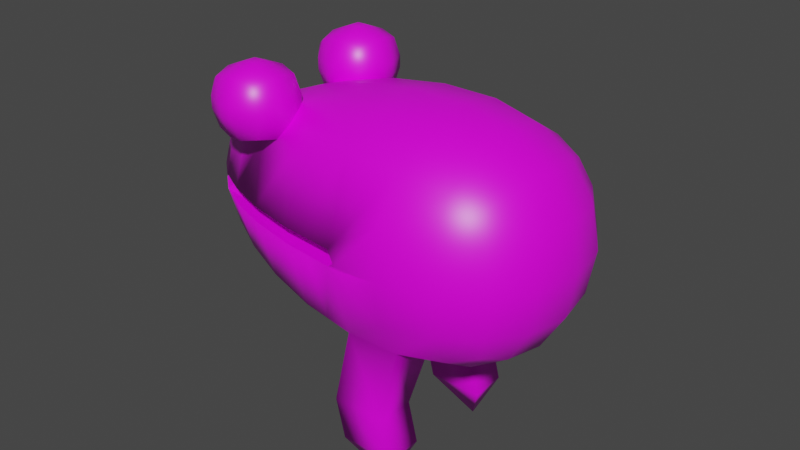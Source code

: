 # Source: burby.blend  (saved by Blender 3.2.14; exported with 4.5.12 LTS)
import bpy
from mathutils import Matrix  # noqa: F401  (used for matrix-valued properties, if any)

bpy.ops.wm.read_factory_settings(use_empty=True)
scene = bpy.context.scene
scene.name = 'Scene'

# ---- collections
col_collection = bpy.data.collections.new('Collection'); scene.collection.children.link(col_collection)

# ---- images (referenced by path relative to the original .blend; pixels are not part of the script)
import os
ASSET_DIR = os.environ.get("B2B_ASSET_DIR", "")  # directory of the original .blend (textures are referenced by path, not embedded)
HERE = os.path.dirname(os.path.abspath(__file__))  # packed textures are extracted next to this script under _unpacked/

def load_image(name, relpath, width, height, colorspace="sRGB"):
    """Load a texture the original file referenced (path relative to the .blend, or extracted next to this script)."""
    p = next((c for c in (os.path.join(HERE, relpath), os.path.join(ASSET_DIR, relpath)) if relpath and os.path.exists(c)), "")
    if p:
        img = bpy.data.images.load(p, check_existing=True)
        img.name = name
    else:  # same state as the original file: an image datablock whose file is absent (Cycles renders it pink)
        img = bpy.data.images.new(name, width, height)
        img.source = "FILE"
        img.filepath = "//" + (relpath or name)
    img.colorspace_settings.name = colorspace
    return img
img_burby_png = load_image('burby.png', 'burby.png', 1024, 1024, 'sRGB')

# ---- materials (node trees are filled in below, after node groups)
mat_material = bpy.data.materials.new('Material')
mat_material.alpha_threshold = 0.0
mat_material.use_transparent_shadow = False
mat_material.line_color = (0.0, 0.0, 0.0, 1.0)

# ---- material node trees
mat_material.use_nodes = True; mat_material.node_tree.nodes.clear()
_N = mat_material.node_tree.nodes; _L = mat_material.node_tree.links
n0 = _N.new('ShaderNodeOutputMaterial'); n0.name = 'Material Output'; n0.location = (300, 300)
n1 = _N.new('ShaderNodeBsdfPrincipled'); n1.name = 'Principled BSDF'; n1.location = (10, 300)
n1.distribution = 'GGX'
n1.subsurface_method = 'RANDOM_WALK_SKIN'
n1.inputs[2].default_value = 0.4
n1.inputs[3].default_value = 1.45
n1.inputs[27].default_value = (0.0, 0.0, 0.0, 1.0)
n1.inputs[28].default_value = 1.0
n2 = _N.new('ShaderNodeTexImage'); n2.name = 'Image Texture'; n2.location = (-280, 280)
n2.image = img_burby_png
_L.new(n1.outputs[0], n0.inputs[0])
_L.new(n2.outputs[0], n1.inputs[0])
n0.is_active_output = True

# ---- world
world_world = bpy.data.worlds.new('World'); scene.world = world_world
world_world.use_nodes = True; world_world.node_tree.nodes.clear()
_N = world_world.node_tree.nodes; _L = world_world.node_tree.links
n0 = _N.new('ShaderNodeOutputWorld'); n0.name = 'World Output'; n0.location = (300, 300)
n1 = _N.new('ShaderNodeBackground'); n1.name = 'Background'; n1.location = (10, 300)
n1.inputs[0].default_value = (0.05088, 0.05088, 0.05088, 1.0)
_L.new(n1.outputs[0], n0.inputs[0])
n0.is_active_output = True
world_world.color = (0.05088, 0.05088, 0.05088)
world_world.use_sun_shadow = False
world_world.sun_shadow_jitter_overblur = 0.0

# ---- meshes
me_cube = bpy.data.meshes.new('Cube')
me_cube.from_pydata([(1.5, 0.5, 0.5), (1.5, 0.5, -0.5), (-0.8688, 0.2761, 0.2761), (-0.8688, 0.2761, -0.2761), (0.1403, 0.592, -0.592), (0.1403, 0.592, 0.592), (-0.9111, 0.161, -0.3019), (-0.9323, 0.0, -0.3137), (-0.2259, 0.5239, -0.5239), (-0.5251, 0.4389, -0.4389), (-0.7443, 0.3487, -0.3487), (1.573, 0.5729, 0.2966), (1.61, 0.6096, 1.863e-09), (1.573, 0.5729, -0.2966), (-0.9111, 0.3019, 0.05601), (-0.9111, 0.3019, -0.05601), (1.573, 0.2966, 0.5729), (1.61, 0.0, 0.6096), (-0.9323, 0.0, 0.3137), (-0.9111, 0.161, 0.3019), (0.5513, 0.6316, 0.6316), (0.9543, 0.6288, 0.6288), (1.291, 0.5753, 0.5753), (1.61, 0.0, -0.6096), (1.573, 0.2966, -0.5729), (1.291, 0.5753, -0.5753), (0.9543, 0.6288, -0.6288), (0.5513, 0.6316, -0.6316), (-0.7443, 0.3487, 0.3487), (-0.5251, 0.4389, 0.4389), (-0.3126, 0.5048, 0.4491), (0.1403, 0.7586, 0.05774), (0.1403, 0.7586, -0.05774), (0.1403, 0.3238, -0.7586), (0.1403, 0.0, -0.8141), (0.1403, 0.3238, 0.7586), (0.1403, 0.0, 0.8141), (-0.2263, 0.2866, 0.6709), (-0.5282, 0.2407, 0.5595), (-0.756, 0.1939, 0.4352), (-0.2266, 0.0, 0.7198), (-0.5313, 0.0, 0.5989), (-0.7662, 0.0, 0.4617), (-1.032, 0.0, -0.05441), (-1.032, 0.0, 0.05441), (-1.001, 0.156, -0.05427), (-1.001, 0.156, 0.05427), (0.5519, 0.3454, -0.8093), (0.9597, 0.3438, -0.806), (1.311, 0.3175, -0.732), (0.5526, 0.0, -0.8686), (0.9651, 0.0, -0.8653), (1.329, 0.0, -0.785), (1.729, 0.3162, -0.3162), (1.782, 0.3331, -7.451e-09), (1.729, 0.3162, 0.3162), (1.782, 0.0, -0.3331), (1.84, 0.0, 0.0), (1.782, 0.0, 0.3331), (0.5519, 0.8093, -0.06038), (0.6594, 0.8686, 2.051e-09), (0.5519, 0.8093, 0.06038), (0.9597, 0.806, -0.3438), (0.9651, 0.8653, 0.0), (0.9597, 0.806, 0.3438), (1.311, 0.732, -0.3175), (1.329, 0.785, 1.49e-08), (1.311, 0.732, 0.3175), (-0.756, 0.4352, -0.05725), (-0.756, 0.4352, 0.05725), (-0.5282, 0.5595, -0.05763), (-0.5282, 0.5595, 0.05763), (-0.2263, 0.6709, -0.05677), (-0.2263, 0.6709, 0.05677), (-0.756, 0.1939, -0.4352), (-0.5282, 0.2407, -0.5595), (-0.2263, 0.2866, -0.6709), (-0.7662, 0.0, -0.4617), (-0.5313, 0.0, -0.5989), (-0.2266, 0.0, -0.7198), (1.311, 0.3175, 0.732), (0.9597, 0.3438, 0.806), (0.5519, 0.3454, 0.8093), (1.329, 0.0, 0.785), (0.9651, 0.0, 0.8653), (0.5526, 0.0, 0.8686), (-0.3786, 0.2274, 0.6775), (-0.6069, 0.3864, 0.6082), (-0.3786, 0.2943, 0.5161), (-0.5104, 0.3239, 0.5457), (-0.54, 0.2943, 0.6775), (-0.54, 0.4557, 0.5161), (-0.3786, 0.2274, 0.7661), (-0.3786, 0.4557, 0.9944), (-0.6069, 0.3864, 0.8354), (-0.3786, 0.2943, 0.9275), (-0.5104, 0.3239, 0.8979), (-0.54, 0.4557, 0.9275), (-0.54, 0.2943, 0.7661), (-0.6069, 0.6136, 0.6082), (-0.3786, 0.7726, 0.6775), (-0.54, 0.5443, 0.5161), (-0.5104, 0.6761, 0.5457), (-0.54, 0.7057, 0.6775), (-0.3786, 0.7057, 0.5161), (-0.3786, 0.5443, 0.9944), (-0.3786, 0.7726, 0.7661), (-0.6069, 0.6136, 0.8354), (-0.3786, 0.7057, 0.9275), (-0.5104, 0.6761, 0.8979), (-0.54, 0.7057, 0.7661), (-0.54, 0.5443, 0.9275), (-0.06164, 0.4557, 0.6775), (-0.2899, 0.2274, 0.6775), (-0.1285, 0.4557, 0.5161), (-0.1581, 0.3239, 0.5457), (-0.1285, 0.2943, 0.6775), (-0.2899, 0.2943, 0.5161), (-0.2899, 0.4557, 0.9944), (-0.2899, 0.2274, 0.7661), (-0.06164, 0.4557, 0.7661), (-0.2899, 0.2943, 0.9275), (-0.1581, 0.3239, 0.8979), (-0.1285, 0.2943, 0.7661), (-0.1285, 0.4557, 0.9275), (-0.2899, 0.7726, 0.6775), (-0.06164, 0.5443, 0.6775), (-0.2899, 0.7057, 0.5161), (-0.1581, 0.6761, 0.5457), (-0.1285, 0.7057, 0.6775), (-0.1285, 0.5443, 0.5161), (-0.2899, 0.5443, 0.9944), (-0.06164, 0.5443, 0.7661), (-0.2899, 0.7726, 0.7661), (-0.1285, 0.5443, 0.9275), (-0.1581, 0.6761, 0.8979), (-0.1285, 0.7057, 0.7661), (-0.2899, 0.7057, 0.9275), (-1.032, -0.001039, -0.05441), (0.5519, -0.00104, 0.06038), (-1.032, -0.00104, 0.05441), (0.7673, 0.4899, -1.8), (0.5519, -0.001039, -0.06038), (0.6594, -0.001039, -2.355e-09), (0.4179, 0.6308, -1.216), (0.4186, 0.3476, -1.217), (0.8209, 0.6293, -1.214), (0.8263, 0.3468, -1.215), (0.4911, 0.6304, -1.508), (0.8941, 0.6296, -1.507), (0.8995, 0.3484, -1.508), (0.4918, 0.3488, -1.508), (0.3458, 0.6118, -0.6118), (0.3464, 0.0, -0.8413), (0.3461, 0.3346, -0.7839), (0.3461, 0.7839, -0.05906), (0.3458, 0.6118, 0.6118), (0.3461, 0.7839, 0.05906), (0.3461, 0.3346, 0.7839), (0.3464, 0.0, 0.8413), (-0.6507, 0.2395, -0.09184), (-0.613, 0.3638, 0.09184), (-0.4887, 0.3262, -0.09184), (-0.5753, 0.4881, -0.09184), (1.5, -0.5, 0.5), (1.5, -0.5, -0.5), (-0.8688, -0.2761, 0.2761), (-0.8688, -0.2761, -0.2761), (0.1403, -0.592, -0.592), (0.1403, -0.592, 0.592), (-0.9111, -0.161, -0.3019), (-0.2259, -0.5239, -0.5239), (-0.5251, -0.4389, -0.4389), (-0.7443, -0.3487, -0.3487), (1.573, -0.5729, 0.2966), (1.61, -0.6096, 1.863e-09), (1.573, -0.5729, -0.2966), (-0.9111, -0.3019, 0.05601), (-0.9111, -0.3019, -0.05601), (1.573, -0.2966, 0.5729), (-0.9111, -0.161, 0.3019), (0.5513, -0.6316, 0.6316), (0.9543, -0.6288, 0.6288), (1.291, -0.5753, 0.5753), (1.573, -0.2966, -0.5729), (1.291, -0.5753, -0.5753), (0.9543, -0.6288, -0.6288), (0.5513, -0.6316, -0.6316), (-0.7443, -0.3487, 0.3487), (-0.5251, -0.4389, 0.4389), (-0.3126, -0.5048, 0.4491), (0.1403, -0.7586, 0.05774), (0.1403, -0.7586, -0.05774), (0.1403, -0.3238, -0.7586), (0.1403, -0.3238, 0.7586), (-0.2263, -0.2866, 0.6709), (-0.5282, -0.2407, 0.5595), (-0.756, -0.1939, 0.4352), (-1.001, -0.156, -0.05427), (-1.001, -0.156, 0.05427), (0.5519, -0.3454, -0.8093), (0.9597, -0.3438, -0.806), (1.311, -0.3175, -0.732), (1.729, -0.3162, -0.3162), (1.782, -0.3331, -7.451e-09), (1.729, -0.3162, 0.3162), (0.5519, -0.8093, -0.06038), (0.6594, -0.8686, 2.051e-09), (0.5519, -0.8093, 0.06038), (0.9597, -0.806, -0.3438), (0.9651, -0.8653, 0.0), (0.9597, -0.806, 0.3438), (1.311, -0.732, -0.3175), (1.329, -0.785, 1.49e-08), (1.311, -0.732, 0.3175), (-0.756, -0.4352, -0.05725), (-0.756, -0.4352, 0.05725), (-0.5282, -0.5595, -0.05763), (-0.5282, -0.5595, 0.05763), (-0.2263, -0.6709, -0.05677), (-0.2263, -0.6709, 0.05677), (-0.756, -0.1939, -0.4352), (-0.5282, -0.2407, -0.5595), (-0.2263, -0.2866, -0.6709), (1.311, -0.3175, 0.732), (0.9597, -0.3438, 0.806), (0.5519, -0.3454, 0.8093), (-0.3786, -0.2274, 0.6775), (-0.6069, -0.3864, 0.6082), (-0.3786, -0.2943, 0.5161), (-0.5104, -0.3239, 0.5457), (-0.54, -0.2943, 0.6775), (-0.54, -0.4557, 0.5161), (-0.3786, -0.2274, 0.7661), (-0.3786, -0.4557, 0.9944), (-0.6069, -0.3864, 0.8354), (-0.3786, -0.2943, 0.9275), (-0.5104, -0.3239, 0.8979), (-0.54, -0.4557, 0.9275), (-0.54, -0.2943, 0.7661), (-0.6069, -0.6136, 0.6082), (-0.3786, -0.7726, 0.6775), (-0.54, -0.5443, 0.5161), (-0.5104, -0.6761, 0.5457), (-0.54, -0.7057, 0.6775), (-0.3786, -0.7057, 0.5161), (-0.3786, -0.5443, 0.9944), (-0.3786, -0.7726, 0.7661), (-0.6069, -0.6136, 0.8354), (-0.3786, -0.7057, 0.9275), (-0.5104, -0.6761, 0.8979), (-0.54, -0.7057, 0.7661), (-0.54, -0.5443, 0.9275), (-0.06164, -0.4557, 0.6775), (-0.2899, -0.2274, 0.6775), (-0.1285, -0.4557, 0.5161), (-0.1581, -0.3239, 0.5457), (-0.1285, -0.2943, 0.6775), (-0.2899, -0.2943, 0.5161), (-0.2899, -0.4557, 0.9944), (-0.2899, -0.2274, 0.7661), (-0.06164, -0.4557, 0.7661), (-0.2899, -0.2943, 0.9275), (-0.1581, -0.3239, 0.8979), (-0.1285, -0.2943, 0.7661), (-0.1285, -0.4557, 0.9275), (-0.2899, -0.7726, 0.6775), (-0.06164, -0.5443, 0.6775), (-0.2899, -0.7057, 0.5161), (-0.1581, -0.6761, 0.5457), (-0.1285, -0.7057, 0.6775), (-0.1285, -0.5443, 0.5161), (-0.2899, -0.5443, 0.9944), (-0.06164, -0.5443, 0.7661), (-0.2899, -0.7726, 0.7661), (-0.1285, -0.5443, 0.9275), (-0.1581, -0.6761, 0.8979), (-0.1285, -0.7057, 0.7661), (-0.2899, -0.7057, 0.9275), (-1.032, 0.001039, -0.05441), (0.5519, 0.00104, 0.06038), (-1.032, 0.00104, 0.05441), (0.7673, -0.4899, -1.8), (0.5519, 0.001039, -0.06038), (0.6594, 0.001039, -2.355e-09), (0.4179, -0.6308, -1.216), (0.4186, -0.3476, -1.217), (0.8209, -0.6293, -1.214), (0.8263, -0.3468, -1.215), (0.4911, -0.6304, -1.508), (0.8941, -0.6296, -1.507), (0.8995, -0.3484, -1.508), (0.4918, -0.3488, -1.508), (0.3458, -0.6118, -0.6118), (0.3461, -0.3346, -0.7839), (0.3461, -0.7839, -0.05906), (0.3458, -0.6118, 0.6118), (0.3461, -0.7839, 0.05906), (0.3461, -0.3346, 0.7839), (-0.6507, -0.2395, -0.09184), (-0.613, -0.3638, 0.09184), (-0.4887, -0.3262, -0.09184), (-0.5753, -0.4881, -0.09184)], [], [(37, 38, 41, 40), (38, 39, 42, 41), (5, 30, 37, 35), (30, 29, 38, 37), (29, 28, 39, 38), (28, 2, 19, 39), (39, 19, 18, 42), (35, 37, 40, 36), (44, 18, 19, 46), (46, 19, 2, 14), (6, 45, 15, 3), (7, 43, 45, 6), (47, 48, 51, 50), (48, 49, 52, 51), (152, 27, 47, 154), (148, 149, 141), (26, 25, 49, 48), (25, 1, 24, 49), (49, 24, 23, 52), (151, 148, 141), (154, 47, 50, 153), (53, 54, 57, 56), (54, 55, 58, 57), (1, 13, 53, 24), (13, 12, 54, 53), (12, 11, 55, 54), (11, 0, 16, 55), (55, 16, 17, 58), (24, 53, 56, 23), (59, 60, 63, 62), (60, 61, 64, 63), (62, 63, 66, 65), (63, 64, 67, 66), (152, 155, 59, 27), (157, 156, 20, 61), (61, 20, 21, 64), (64, 21, 22, 67), (67, 22, 0, 11), (66, 67, 11, 12), (65, 66, 12, 13), (25, 65, 13, 1), (26, 62, 65, 25), (27, 59, 62, 26), (3, 15, 68, 10), (14, 2, 28, 69), (69, 28, 29, 71), (71, 29, 30, 73), (73, 30, 5, 31), (8, 72, 32, 4), (9, 70, 72, 8), (10, 68, 70, 9), (74, 75, 78, 77), (75, 76, 79, 78), (3, 10, 74, 6), (10, 9, 75, 74), (9, 8, 76, 75), (8, 4, 33, 76), (76, 33, 34, 79), (6, 74, 77, 7), (60, 143, 139, 61), (80, 81, 84, 83), (81, 82, 85, 84), (0, 22, 80, 16), (22, 21, 81, 80), (21, 20, 82, 81), (156, 5, 35, 158), (158, 35, 36, 159), (16, 80, 83, 17), (113, 119, 92, 86), (126, 132, 120, 112), (131, 105, 93, 118), (87, 94, 107, 99), (100, 106, 133, 125), (30, 88, 89, 91), (86, 90, 89, 88), (87, 91, 89, 90), (92, 95, 96, 98), (93, 97, 96, 95), (94, 98, 96, 97), (30, 101, 102, 104), (99, 103, 102, 101), (100, 104, 102, 103), (105, 108, 109, 111), (106, 110, 109, 108), (107, 111, 109, 110), (30, 114, 115, 117), (112, 116, 115, 114), (113, 117, 115, 116), (118, 121, 122, 124), (119, 123, 122, 121), (120, 124, 122, 123), (30, 127, 128, 130), (125, 129, 128, 127), (126, 130, 128, 129), (131, 134, 135, 137), (132, 136, 135, 134), (133, 137, 135, 136), (30, 91, 101), (101, 91, 87, 99), (86, 92, 98, 90), (90, 98, 94, 87), (93, 105, 111, 97), (97, 111, 107, 94), (106, 100, 103, 110), (110, 103, 99, 107), (30, 104, 127), (127, 104, 100, 125), (105, 131, 137, 108), (108, 137, 133, 106), (132, 126, 129, 136), (136, 129, 125, 133), (30, 130, 114), (114, 130, 126, 112), (131, 118, 124, 134), (134, 124, 120, 132), (119, 113, 116, 123), (123, 116, 112, 120), (30, 117, 88), (88, 117, 113, 86), (118, 93, 95, 121), (121, 95, 92, 119), (138, 142, 59, 155, 32, 72, 70, 68, 15, 45, 43), (142, 143, 60, 59), (139, 140, 44, 46, 14, 69, 71, 73, 31, 157, 61), (149, 150, 141), (150, 151, 141), (48, 47, 145, 147), (26, 48, 147, 146), (47, 27, 144, 145), (27, 26, 146, 144), (147, 145, 151, 150), (146, 147, 150, 149), (145, 144, 148, 151), (144, 146, 149, 148), (4, 32, 155, 152), (33, 154, 153, 34), (4, 152, 154, 33), (82, 158, 159, 85), (20, 156, 158, 82), (31, 5, 156, 157), (160, 161, 68), (68, 161, 163), (163, 161, 162), (162, 161, 160), (68, 163, 162, 160), (195, 40, 41, 196), (196, 41, 42, 197), (169, 194, 195, 190), (190, 195, 196, 189), (189, 196, 197, 188), (188, 197, 180, 166), (197, 42, 18, 180), (194, 36, 40, 195), (44, 199, 180, 18), (199, 177, 166, 180), (170, 167, 178, 198), (7, 170, 198, 43), (200, 50, 51, 201), (201, 51, 52, 202), (293, 294, 200, 187), (289, 282, 290), (186, 201, 202, 185), (185, 202, 184, 165), (202, 52, 23, 184), (292, 282, 289), (294, 153, 50, 200), (203, 56, 57, 204), (204, 57, 58, 205), (165, 184, 203, 176), (176, 203, 204, 175), (175, 204, 205, 174), (174, 205, 179, 164), (205, 58, 17, 179), (184, 23, 56, 203), (206, 209, 210, 207), (207, 210, 211, 208), (209, 212, 213, 210), (210, 213, 214, 211), (293, 187, 206, 295), (297, 208, 181, 296), (208, 211, 182, 181), (211, 214, 183, 182), (214, 174, 164, 183), (213, 175, 174, 214), (212, 176, 175, 213), (185, 165, 176, 212), (186, 185, 212, 209), (187, 186, 209, 206), (167, 173, 215, 178), (177, 216, 188, 166), (216, 218, 189, 188), (218, 220, 190, 189), (220, 191, 169, 190), (171, 168, 192, 219), (172, 171, 219, 217), (173, 172, 217, 215), (221, 77, 78, 222), (222, 78, 79, 223), (167, 170, 221, 173), (173, 221, 222, 172), (172, 222, 223, 171), (171, 223, 193, 168), (223, 79, 34, 193), (170, 7, 77, 221), (207, 208, 280, 284), (224, 83, 84, 225), (225, 84, 85, 226), (164, 179, 224, 183), (183, 224, 225, 182), (182, 225, 226, 181), (296, 298, 194, 169), (298, 159, 36, 194), (179, 17, 83, 224), (254, 227, 233, 260), (267, 253, 261, 273), (272, 259, 234, 246), (228, 240, 248, 235), (241, 266, 274, 247), (190, 232, 230, 229), (227, 229, 230, 231), (228, 231, 230, 232), (233, 239, 237, 236), (234, 236, 237, 238), (235, 238, 237, 239), (190, 245, 243, 242), (240, 242, 243, 244), (241, 244, 243, 245), (246, 252, 250, 249), (247, 249, 250, 251), (248, 251, 250, 252), (190, 258, 256, 255), (253, 255, 256, 257), (254, 257, 256, 258), (259, 265, 263, 262), (260, 262, 263, 264), (261, 264, 263, 265), (190, 271, 269, 268), (266, 268, 269, 270), (267, 270, 269, 271), (272, 278, 276, 275), (273, 275, 276, 277), (274, 277, 276, 278), (190, 242, 232), (242, 240, 228, 232), (227, 231, 239, 233), (231, 228, 235, 239), (234, 238, 252, 246), (238, 235, 248, 252), (247, 251, 244, 241), (251, 248, 240, 244), (190, 268, 245), (268, 266, 241, 245), (246, 249, 278, 272), (249, 247, 274, 278), (273, 277, 270, 267), (277, 274, 266, 270), (190, 255, 271), (255, 253, 267, 271), (272, 275, 265, 259), (275, 273, 261, 265), (260, 264, 257, 254), (264, 261, 253, 257), (190, 229, 258), (229, 227, 254, 258), (259, 262, 236, 234), (262, 260, 233, 236), (279, 43, 198, 178, 215, 217, 219, 192, 295, 206, 283), (283, 206, 207, 284), (280, 208, 297, 191, 220, 218, 216, 177, 199, 44, 281), (290, 282, 291), (291, 282, 292), (201, 288, 286, 200), (186, 287, 288, 201), (200, 286, 285, 187), (187, 285, 287, 186), (288, 291, 292, 286), (287, 290, 291, 288), (286, 292, 289, 285), (285, 289, 290, 287), (168, 293, 295, 192), (193, 34, 153, 294), (168, 193, 294, 293), (226, 85, 159, 298), (181, 226, 298, 296), (191, 297, 296, 169), (299, 215, 300), (215, 302, 300), (302, 301, 300), (301, 299, 300), (215, 299, 301, 302)])
me_cube.polygons.foreach_set('use_smooth', [1, 1, 1, 1, 1, 1, 1, 1, 1, 1, 1, 1, 1, 1, 1, 1, 1, 1, 1, 1, 1, 1, 1, 1, 1, 1, 1, 1, 1, 1, 1, 1, 1, 1, 1, 1, 1, 1, 1, 1, 1, 1, 1, 1, 1, 1, 1, 1, 1, 1, 1, 1, 1, 1, 1, 1, 1, 1, 1, 0, 1, 1, 1, 1, 1, 1, 1, 1, 1, 1, 1, 1, 1, 1, 1, 1, 1, 1, 1, 1, 1, 1, 1, 1, 1, 1, 1, 1, 1, 1, 1, 1, 1, 1, 1, 1, 1, 1, 1, 1, 1, 1, 1, 1, 1, 1, 1, 1, 1, 1, 1, 1, 1, 1, 1, 1, 1, 1, 1, 1, 1, 0, 0, 0, 1, 1, 1, 1, 1, 1, 1, 1, 1, 1, 1, 1, 1, 1, 1, 1, 0, 0, 0, 0, 0, 1, 1, 1, 1, 1, 1, 1, 1, 1, 1, 1, 1, 1, 1, 1, 1, 1, 1, 1, 1, 1, 1, 1, 1, 1, 1, 1, 1, 1, 1, 1, 1, 1, 1, 1, 1, 1, 1, 1, 1, 1, 1, 1, 1, 1, 1, 1, 1, 1, 1, 1, 1, 1, 1, 1, 1, 1, 1, 1, 0, 1, 1, 1, 1, 1, 1, 1, 1, 1, 1, 1, 1, 1, 1, 1, 1, 1, 1, 1, 1, 1, 1, 1, 1, 1, 1, 1, 1, 1, 1, 1, 1, 1, 1, 1, 1, 1, 1, 1, 1, 1, 1, 1, 1, 1, 1, 1, 1, 1, 1, 1, 1, 1, 1, 1, 1, 1, 1, 1, 1, 1, 0, 0, 0, 1, 1, 1, 1, 1, 1, 1, 1, 1, 1, 1, 1, 1, 1, 1, 1, 0, 0, 0, 0, 0])
_uv = me_cube.uv_layers.new(name='UVMap')
_uv.uv.foreach_set('vector', [0.8192, 0.6441, 0.8173, 0.6562, 0.808, 0.6561, 0.808, 0.6438, 0.8173, 0.6562, 0.8154, 0.6654, 0.8079, 0.6657, 0.808, 0.6561, 0.8312, 0.6303, 0.8277, 0.6483, 0.8192, 0.6441, 0.8207, 0.6296, 0.8277, 0.6483, 0.825, 0.6565, 0.8173, 0.6562, 0.8192, 0.6441, 0.825, 0.6565, 0.8215, 0.6653, 0.8154, 0.6654, 0.8173, 0.6562, 0.8215, 0.6653, 0.8186, 0.6704, 0.8141, 0.6719, 0.8154, 0.6654, 0.8154, 0.6654, 0.8141, 0.6719, 0.8078, 0.6726, 0.8079, 0.6657, 0.8207, 0.6296, 0.8192, 0.6441, 0.808, 0.6438, 0.8081, 0.6293, 0.9485, 0.4831, 0.9384, 0.4831, 0.9388, 0.4768, 0.9485, 0.477, 0.9485, 0.477, 0.9388, 0.4768, 0.9398, 0.4723, 0.9484, 0.4713, 0.9388, 0.5128, 0.9485, 0.5126, 0.9484, 0.5183, 0.9399, 0.5173, 0.9384, 0.5066, 0.9485, 0.5066, 0.9485, 0.5126, 0.9388, 0.5128, 0.1932, 0.3949, 0.1933, 0.4181, 0.1736, 0.4189, 0.1734, 0.3954, 0.1933, 0.4181, 0.1919, 0.4378, 0.1737, 0.4392, 0.1736, 0.4189, 0.7829, 0.6235, 0.7837, 0.6316, 0.7726, 0.6323, 0.7721, 0.6243, 0.8957, 0.3763, 0.8801, 0.3593, 0.8978, 0.3535, 0.2096, 0.4168, 0.2067, 0.4357, 0.1919, 0.4378, 0.1933, 0.4181, 0.2067, 0.4357, 0.2024, 0.4473, 0.1908, 0.4519, 0.1919, 0.4378, 0.335, 0.6997, 0.3201, 0.8409, 0.1809, 0.8413, 0.1864, 0.6883, 0.9623, 0.4419, 0.9477, 0.4351, 0.9623, 0.4228, 0.7721, 0.6243, 0.7726, 0.6323, 0.7591, 0.6327, 0.7591, 0.6246, 0.3181, 0.7004, 0.3181, 0.8333, 0.1782, 0.8299, 0.1856, 0.6902, 0.3181, 0.8333, 0.3117, 0.966, 0.1789, 0.9698, 0.1782, 0.8299, 0.4418, 0.4711, 0.4296, 0.4738, 0.4321, 0.4593, 0.4472, 0.46, 0.0476, 0.8414, 0.1762, 0.8411, 0.1765, 0.9801, 0.037, 0.9721, 0.1762, 0.8411, 0.3048, 0.8409, 0.316, 0.9715, 0.1765, 0.9801, 0.3958, 0.4698, 0.3849, 0.4643, 0.382, 0.4522, 0.3961, 0.455, 0.3351, 0.6905, 0.3202, 0.8291, 0.1808, 0.8287, 0.1871, 0.6781, 0.3201, 0.8409, 0.335, 0.9793, 0.1872, 0.9917, 0.1809, 0.8413, 0.07064, 0.9993, 0.03583, 0.953, 0.03976, 0.8235, 0.1845, 0.8269, 0.3148, 0.2314, 0.3167, 0.2384, 0.2889, 0.2323, 0.303, 0.2186, 0.1845, 0.8269, 0.03976, 0.8235, 0.04856, 0.6674, 0.1834, 0.6775, 0.303, 0.2186, 0.2889, 0.2323, 0.2767, 0.2166, 0.2892, 0.2034, 0.8814, 0.5146, 0.8652, 0.5289, 0.8597, 0.523, 0.8765, 0.5081, 0.8618, 0.5321, 0.8464, 0.5469, 0.8404, 0.5415, 0.8563, 0.5262, 0.336, 0.5832, 0.336, 0.8372, 0.1665, 0.8394, 0.1594, 0.6983, 0.1594, 0.6983, 0.1665, 0.8394, 0.0214, 0.8402, 0.0069, 0.7124, 0.2767, 0.2166, 0.2671, 0.2277, 0.2625, 0.2161, 0.268, 0.205, 0.1759, 0.6999, 0.316, 0.7077, 0.3048, 0.8409, 0.1762, 0.8411, 0.03581, 0.7083, 0.1759, 0.6999, 0.1762, 0.8411, 0.0476, 0.8414, 0.3156, 0.183, 0.3034, 0.1919, 0.293, 0.1819, 0.3046, 0.1772, 0.3237, 0.8269, 0.1845, 0.8269, 0.1834, 0.6775, 0.3119, 0.681, 0.3237, 0.9977, 0.07064, 0.9993, 0.1845, 0.8269, 0.3237, 0.8269, 0.9046, 0.5585, 0.8993, 0.5655, 0.8949, 0.5609, 0.9032, 0.553, 0.8961, 0.5685, 0.8888, 0.5731, 0.8832, 0.5714, 0.8917, 0.5639, 0.8917, 0.5639, 0.8832, 0.5714, 0.8747, 0.5674, 0.8854, 0.5573, 0.8854, 0.5573, 0.8747, 0.5674, 0.8687, 0.5615, 0.8772, 0.5485, 0.8772, 0.5485, 0.8687, 0.5615, 0.8525, 0.5522, 0.8673, 0.5379, 0.8941, 0.5333, 0.8804, 0.5455, 0.8706, 0.5349, 0.8863, 0.521, 0.8998, 0.5442, 0.8887, 0.5542, 0.8804, 0.5455, 0.8941, 0.5333, 0.9032, 0.553, 0.8949, 0.5609, 0.8887, 0.5542, 0.8998, 0.5442, 0.7663, 0.5803, 0.7682, 0.5896, 0.7588, 0.5897, 0.7587, 0.5801, 0.7682, 0.5896, 0.77, 0.6017, 0.7589, 0.6019, 0.7588, 0.5897, 0.7695, 0.5753, 0.7723, 0.5804, 0.7663, 0.5803, 0.765, 0.5738, 0.7723, 0.5804, 0.7759, 0.5892, 0.7682, 0.5896, 0.7663, 0.5803, 0.7759, 0.5892, 0.7793, 0.6011, 0.77, 0.6017, 0.7682, 0.5896, 0.7793, 0.6011, 0.782, 0.6155, 0.7716, 0.6162, 0.77, 0.6017, 0.77, 0.6017, 0.7716, 0.6162, 0.759, 0.6165, 0.7589, 0.6019, 0.765, 0.5738, 0.7663, 0.5803, 0.7587, 0.5801, 0.7587, 0.5731, 0.1687, 0.04421, 0.1571, 0.04421, 0.1571, 0.04271, 0.1679, 0.04271, 0.04908, 0.9891, 0.04393, 0.8538, 0.1752, 0.8556, 0.1702, 0.9956, 0.04393, 0.8538, 0.04333, 0.7004, 0.1752, 0.7004, 0.1752, 0.8556, 0.2749, 0.3146, 0.2791, 0.3262, 0.2644, 0.3241, 0.2633, 0.31, 0.0214, 0.8402, 0.1665, 0.8394, 0.1609, 0.9804, 0.008331, 0.9681, 0.1665, 0.8394, 0.336, 0.8372, 0.3356, 0.9819, 0.1609, 0.9804, 0.832, 0.6222, 0.8312, 0.6303, 0.8207, 0.6296, 0.8212, 0.6215, 0.8212, 0.6215, 0.8207, 0.6296, 0.8081, 0.6293, 0.8082, 0.6212, 0.3202, 0.8291, 0.3351, 0.9704, 0.1864, 0.9819, 0.1808, 0.8287, 0.8732, 0.1863, 0.8732, 0.1847, 0.8749, 0.1847, 0.8749, 0.1863, 0.8698, 0.1533, 0.8714, 0.1533, 0.8714, 0.1549, 0.8698, 0.1549, 0.8184, 0.2121, 0.8167, 0.2121, 0.8167, 0.2104, 0.8184, 0.2104, 0.9388, 0.07391, 0.9405, 0.07391, 0.9405, 0.07555, 0.9388, 0.07555, 0.8091, 0.212, 0.8091, 0.2104, 0.8107, 0.2104, 0.8107, 0.212, 0.7868, 0.2111, 0.7855, 0.2151, 0.783, 0.2145, 0.7825, 0.2121, 0.8749, 0.1863, 0.878, 0.1864, 0.8774, 0.1888, 0.875, 0.1894, 0.8488, 0.2019, 0.8458, 0.2019, 0.8464, 0.1995, 0.8488, 0.1989, 0.8749, 0.1847, 0.875, 0.1817, 0.8774, 0.1823, 0.878, 0.1847, 0.8167, 0.2104, 0.8136, 0.2104, 0.8141, 0.208, 0.8166, 0.2074, 0.8505, 0.2019, 0.8505, 0.1989, 0.8529, 0.1995, 0.8535, 0.2019, 0.7868, 0.2111, 0.7825, 0.2104, 0.783, 0.208, 0.7855, 0.2074, 0.8488, 0.2036, 0.8488, 0.2066, 0.8464, 0.206, 0.8458, 0.2036, 0.8091, 0.212, 0.809, 0.2151, 0.8065, 0.2145, 0.806, 0.2121, 0.8167, 0.2121, 0.8166, 0.2151, 0.8141, 0.2145, 0.8136, 0.2121, 0.8091, 0.2104, 0.806, 0.2104, 0.8065, 0.208, 0.809, 0.2074, 0.8505, 0.2036, 0.8535, 0.2036, 0.8529, 0.206, 0.8505, 0.2066, 0.7868, 0.2111, 0.7901, 0.2121, 0.7895, 0.2145, 0.7871, 0.2151, 0.8698, 0.1549, 0.8697, 0.1579, 0.8673, 0.1574, 0.8667, 0.1549, 0.8732, 0.1863, 0.8733, 0.1894, 0.8709, 0.1888, 0.8703, 0.1864, 0.8184, 0.2104, 0.8183, 0.2074, 0.8206, 0.208, 0.8212, 0.2104, 0.8732, 0.1847, 0.8703, 0.1847, 0.8709, 0.1823, 0.8733, 0.1817, 0.8714, 0.1549, 0.8744, 0.1549, 0.8738, 0.1574, 0.8714, 0.1579, 0.7868, 0.2111, 0.7871, 0.2074, 0.7895, 0.208, 0.7901, 0.2104, 0.8107, 0.212, 0.8136, 0.2121, 0.813, 0.2145, 0.8106, 0.2151, 0.8698, 0.1533, 0.8667, 0.1533, 0.8673, 0.1508, 0.8697, 0.1503, 0.8184, 0.2121, 0.8212, 0.2121, 0.8206, 0.2145, 0.8183, 0.2151, 0.8714, 0.1533, 0.8714, 0.1503, 0.8738, 0.1508, 0.8744, 0.1533, 0.8107, 0.2104, 0.8106, 0.2074, 0.813, 0.208, 0.8136, 0.2104, 0.7868, 0.2111, 0.7825, 0.2121, 0.7825, 0.2104, 0.8458, 0.2036, 0.8458, 0.2019, 0.8488, 0.2019, 0.8488, 0.2036, 0.8749, 0.1863, 0.8749, 0.1847, 0.878, 0.1847, 0.878, 0.1864, 0.8488, 0.1989, 0.8505, 0.1989, 0.8505, 0.2019, 0.8488, 0.2019, 0.8167, 0.2104, 0.8167, 0.2121, 0.8136, 0.2121, 0.8136, 0.2104, 0.8535, 0.2019, 0.8535, 0.2036, 0.8505, 0.2036, 0.8505, 0.2019, 0.8091, 0.2104, 0.8091, 0.212, 0.806, 0.2121, 0.806, 0.2104, 0.8505, 0.2066, 0.8488, 0.2066, 0.8488, 0.2036, 0.8505, 0.2036, 0.7868, 0.2111, 0.7855, 0.2074, 0.7871, 0.2074, 0.8106, 0.2151, 0.809, 0.2151, 0.8091, 0.212, 0.8107, 0.212, 0.8167, 0.2121, 0.8184, 0.2121, 0.8183, 0.2151, 0.8166, 0.2151, 0.809, 0.2074, 0.8106, 0.2074, 0.8107, 0.2104, 0.8091, 0.2104, 0.8714, 0.1533, 0.8698, 0.1533, 0.8697, 0.1503, 0.8714, 0.1503, 0.8136, 0.2104, 0.8136, 0.2121, 0.8107, 0.212, 0.8107, 0.2104, 0.7868, 0.2111, 0.7901, 0.2104, 0.7901, 0.2121, 0.8667, 0.1549, 0.8667, 0.1533, 0.8698, 0.1533, 0.8698, 0.1549, 0.8184, 0.2121, 0.8184, 0.2104, 0.8212, 0.2104, 0.8212, 0.2121, 0.8744, 0.1533, 0.8744, 0.1549, 0.8714, 0.1549, 0.8714, 0.1533, 0.8732, 0.1847, 0.8732, 0.1863, 0.8703, 0.1864, 0.8703, 0.1847, 0.8714, 0.1579, 0.8697, 0.1579, 0.8698, 0.1549, 0.8714, 0.1549, 0.7868, 0.2111, 0.7871, 0.2151, 0.7855, 0.2151, 0.875, 0.1894, 0.8733, 0.1894, 0.8732, 0.1863, 0.8749, 0.1863, 0.8184, 0.2104, 0.8167, 0.2104, 0.8166, 0.2074, 0.8183, 0.2074, 0.8733, 0.1817, 0.875, 0.1817, 0.8749, 0.1847, 0.8732, 0.1847, 0.2699, 0.08345, 0.2699, 0.09772, 0.2626, 0.09772, 0.2628, 0.09587, 0.263, 0.09402, 0.2638, 0.09071, 0.2648, 0.08799, 0.2659, 0.08594, 0.2671, 0.08454, 0.2685, 0.08373, 0.2699, 0.08345, 0.1455, 0.04272, 0.1455, 0.04422, 0.1339, 0.04422, 0.1347, 0.04272, 0.2778, 0.09772, 0.2778, 0.08345, 0.2778, 0.08345, 0.2792, 0.08373, 0.2805, 0.08454, 0.2817, 0.08594, 0.2828, 0.08799, 0.2838, 0.09071, 0.2846, 0.09401, 0.2849, 0.09587, 0.2851, 0.09772, 0.9581, 0.5206, 0.9419, 0.5206, 0.95, 0.5036, 0.8209, 0.618, 0.7977, 0.616, 0.8143, 0.6005, 0.8209, 0.6584, 0.7977, 0.6563, 0.7921, 0.6323, 0.8153, 0.6344, 0.9581, 0.571, 0.9417, 0.5609, 0.9418, 0.5372, 0.958, 0.5372, 0.9142, 0.4606, 0.9306, 0.4504, 0.9306, 0.4839, 0.9144, 0.484, 0.8565, 0.4078, 0.8407, 0.391, 0.8706, 0.3738, 0.8862, 0.3907, 0.8153, 0.6344, 0.7921, 0.6323, 0.7977, 0.616, 0.8209, 0.618, 0.958, 0.5372, 0.9418, 0.5372, 0.9419, 0.5206, 0.9581, 0.5206, 0.9144, 0.484, 0.9306, 0.4839, 0.9306, 0.5007, 0.9144, 0.5007, 0.8862, 0.3907, 0.8706, 0.3738, 0.8801, 0.3593, 0.8957, 0.3763, 0.8863, 0.521, 0.8706, 0.5349, 0.8652, 0.5289, 0.8814, 0.5146, 0.7716, 0.6162, 0.7721, 0.6243, 0.7591, 0.6246, 0.759, 0.6165, 0.782, 0.6155, 0.7829, 0.6235, 0.7721, 0.6243, 0.7716, 0.6162, 0.8217, 0.6135, 0.8212, 0.6215, 0.8082, 0.6212, 0.8083, 0.6131, 0.8328, 0.6142, 0.832, 0.6222, 0.8212, 0.6215, 0.8217, 0.6135, 0.8673, 0.5379, 0.8525, 0.5522, 0.8464, 0.5469, 0.8618, 0.5321, 0.797, 0.1617, 0.8151, 0.1799, 0.797, 0.1799, 0.797, 0.1799, 0.8151, 0.198, 0.797, 0.198, 0.797, 0.198, 0.8151, 0.2161, 0.797, 0.2161, 0.797, 0.2161, 0.8151, 0.2343, 0.797, 0.2343, 0.7789, 0.198, 0.797, 0.198, 0.797, 0.2161, 0.7789, 0.2161, 0.8192, 0.6441, 0.808, 0.6438, 0.808, 0.6561, 0.8173, 0.6562, 0.8173, 0.6562, 0.808, 0.6561, 0.8079, 0.6657, 0.8154, 0.6654, 0.8312, 0.6303, 0.8207, 0.6296, 0.8192, 0.6441, 0.8277, 0.6483, 0.8277, 0.6483, 0.8192, 0.6441, 0.8173, 0.6562, 0.825, 0.6565, 0.825, 0.6565, 0.8173, 0.6562, 0.8154, 0.6654, 0.8215, 0.6653, 0.8215, 0.6653, 0.8154, 0.6654, 0.8141, 0.6719, 0.8186, 0.6704, 0.8154, 0.6654, 0.8079, 0.6657, 0.8078, 0.6726, 0.8141, 0.6719, 0.8207, 0.6296, 0.8081, 0.6293, 0.808, 0.6438, 0.8192, 0.6441, 0.9485, 0.4831, 0.9485, 0.477, 0.9388, 0.4768, 0.9384, 0.4831, 0.9485, 0.477, 0.9484, 0.4713, 0.9398, 0.4723, 0.9388, 0.4768, 0.9388, 0.5128, 0.9399, 0.5173, 0.9484, 0.5183, 0.9485, 0.5126, 0.9384, 0.5066, 0.9388, 0.5128, 0.9485, 0.5126, 0.9485, 0.5066, 0.1932, 0.3949, 0.1734, 0.3954, 0.1736, 0.4189, 0.1933, 0.4181, 0.1933, 0.4181, 0.1736, 0.4189, 0.1737, 0.4392, 0.1919, 0.4378, 0.7829, 0.6235, 0.7721, 0.6243, 0.7726, 0.6323, 0.7837, 0.6316, 0.8957, 0.3763, 0.8978, 0.3535, 0.8801, 0.3593, 0.2096, 0.4168, 0.1933, 0.4181, 0.1919, 0.4378, 0.2067, 0.4357, 0.2067, 0.4357, 0.1919, 0.4378, 0.1908, 0.4519, 0.2024, 0.4473, 0.335, 0.6997, 0.1864, 0.6883, 0.1809, 0.8413, 0.3201, 0.8409, 0.9623, 0.4419, 0.9623, 0.4228, 0.9477, 0.4351, 0.7721, 0.6243, 0.7591, 0.6246, 0.7591, 0.6327, 0.7726, 0.6323, 0.3181, 0.7004, 0.1856, 0.6902, 0.1782, 0.8299, 0.3181, 0.8333, 0.3181, 0.8333, 0.1782, 0.8299, 0.1789, 0.9698, 0.3117, 0.966, 0.4418, 0.4711, 0.4472, 0.46, 0.4321, 0.4593, 0.4296, 0.4738, 0.0476, 0.8414, 0.037, 0.9721, 0.1765, 0.9801, 0.1762, 0.8411, 0.1762, 0.8411, 0.1765, 0.9801, 0.316, 0.9715, 0.3048, 0.8409, 0.3958, 0.4698, 0.3961, 0.455, 0.382, 0.4522, 0.3849, 0.4643, 0.3351, 0.6905, 0.1871, 0.6781, 0.1808, 0.8287, 0.3202, 0.8291, 0.3201, 0.8409, 0.1809, 0.8413, 0.1872, 0.9917, 0.335, 0.9793, 0.07064, 0.9993, 0.1845, 0.8269, 0.03976, 0.8235, 0.03583, 0.953, 0.3148, 0.2314, 0.303, 0.2186, 0.2889, 0.2323, 0.3167, 0.2384, 0.1845, 0.8269, 0.1834, 0.6775, 0.04856, 0.6674, 0.03976, 0.8235, 0.303, 0.2186, 0.2892, 0.2034, 0.2767, 0.2166, 0.2889, 0.2323, 0.8814, 0.5146, 0.8765, 0.5081, 0.8597, 0.523, 0.8652, 0.5289, 0.8618, 0.5321, 0.8563, 0.5262, 0.8404, 0.5415, 0.8464, 0.5469, 0.336, 0.5832, 0.1594, 0.6983, 0.1665, 0.8394, 0.336, 0.8372, 0.1594, 0.6983, 0.0069, 0.7124, 0.0214, 0.8402, 0.1665, 0.8394, 0.2767, 0.2166, 0.268, 0.205, 0.2625, 0.2161, 0.2671, 0.2277, 0.1759, 0.6999, 0.1762, 0.8411, 0.3048, 0.8409, 0.316, 0.7077, 0.03581, 0.7083, 0.0476, 0.8414, 0.1762, 0.8411, 0.1759, 0.6999, 0.3156, 0.183, 0.3046, 0.1772, 0.293, 0.1819, 0.3034, 0.1919, 0.3237, 0.8269, 0.3119, 0.681, 0.1834, 0.6775, 0.1845, 0.8269, 0.3237, 0.9977, 0.3237, 0.8269, 0.1845, 0.8269, 0.07064, 0.9993, 0.9046, 0.5585, 0.9032, 0.553, 0.8949, 0.5609, 0.8993, 0.5655, 0.8961, 0.5685, 0.8917, 0.5639, 0.8832, 0.5714, 0.8888, 0.5731, 0.8917, 0.5639, 0.8854, 0.5573, 0.8747, 0.5674, 0.8832, 0.5714, 0.8854, 0.5573, 0.8772, 0.5485, 0.8687, 0.5615, 0.8747, 0.5674, 0.8772, 0.5485, 0.8673, 0.5379, 0.8525, 0.5522, 0.8687, 0.5615, 0.8941, 0.5333, 0.8863, 0.521, 0.8706, 0.5349, 0.8804, 0.5455, 0.8998, 0.5442, 0.8941, 0.5333, 0.8804, 0.5455, 0.8887, 0.5542, 0.9032, 0.553, 0.8998, 0.5442, 0.8887, 0.5542, 0.8949, 0.5609, 0.7663, 0.5803, 0.7587, 0.5801, 0.7588, 0.5897, 0.7682, 0.5896, 0.7682, 0.5896, 0.7588, 0.5897, 0.7589, 0.6019, 0.77, 0.6017, 0.7695, 0.5753, 0.765, 0.5738, 0.7663, 0.5803, 0.7723, 0.5804, 0.7723, 0.5804, 0.7663, 0.5803, 0.7682, 0.5896, 0.7759, 0.5892, 0.7759, 0.5892, 0.7682, 0.5896, 0.77, 0.6017, 0.7793, 0.6011, 0.7793, 0.6011, 0.77, 0.6017, 0.7716, 0.6162, 0.782, 0.6155, 0.77, 0.6017, 0.7589, 0.6019, 0.759, 0.6165, 0.7716, 0.6162, 0.765, 0.5738, 0.7587, 0.5731, 0.7587, 0.5801, 0.7663, 0.5803, 0.1687, 0.04421, 0.1679, 0.04271, 0.1571, 0.04271, 0.1571, 0.04421, 0.04908, 0.9891, 0.1702, 0.9956, 0.1752, 0.8556, 0.04393, 0.8538, 0.04393, 0.8538, 0.1752, 0.8556, 0.1752, 0.7004, 0.04333, 0.7004, 0.2749, 0.3146, 0.2633, 0.31, 0.2644, 0.3241, 0.2791, 0.3262, 0.0214, 0.8402, 0.008331, 0.9681, 0.1609, 0.9804, 0.1665, 0.8394, 0.1665, 0.8394, 0.1609, 0.9804, 0.3356, 0.9819, 0.336, 0.8372, 0.832, 0.6222, 0.8212, 0.6215, 0.8207, 0.6296, 0.8312, 0.6303, 0.8212, 0.6215, 0.8082, 0.6212, 0.8081, 0.6293, 0.8207, 0.6296, 0.3202, 0.8291, 0.1808, 0.8287, 0.1864, 0.9819, 0.3351, 0.9704, 0.8732, 0.1863, 0.8749, 0.1863, 0.8749, 0.1847, 0.8732, 0.1847, 0.8698, 0.1533, 0.8698, 0.1549, 0.8714, 0.1549, 0.8714, 0.1533, 0.8184, 0.2121, 0.8184, 0.2104, 0.8167, 0.2104, 0.8167, 0.2121, 0.9388, 0.07391, 0.9388, 0.07555, 0.9405, 0.07555, 0.9405, 0.07391, 0.8091, 0.212, 0.8107, 0.212, 0.8107, 0.2104, 0.8091, 0.2104, 0.7868, 0.2111, 0.7825, 0.2121, 0.783, 0.2145, 0.7855, 0.2151, 0.8749, 0.1863, 0.875, 0.1894, 0.8774, 0.1888, 0.878, 0.1864, 0.8488, 0.2019, 0.8488, 0.1989, 0.8464, 0.1995, 0.8458, 0.2019, 0.8749, 0.1847, 0.878, 0.1847, 0.8774, 0.1823, 0.875, 0.1817, 0.8167, 0.2104, 0.8166, 0.2074, 0.8141, 0.208, 0.8136, 0.2104, 0.8505, 0.2019, 0.8535, 0.2019, 0.8529, 0.1995, 0.8505, 0.1989, 0.7868, 0.2111, 0.7855, 0.2074, 0.783, 0.208, 0.7825, 0.2104, 0.8488, 0.2036, 0.8458, 0.2036, 0.8464, 0.206, 0.8488, 0.2066, 0.8091, 0.212, 0.806, 0.2121, 0.8065, 0.2145, 0.809, 0.2151, 0.8167, 0.2121, 0.8136, 0.2121, 0.8141, 0.2145, 0.8166, 0.2151, 0.8091, 0.2104, 0.809, 0.2074, 0.8065, 0.208, 0.806, 0.2104, 0.8505, 0.2036, 0.8505, 0.2066, 0.8529, 0.206, 0.8535, 0.2036, 0.7868, 0.2111, 0.7871, 0.2151, 0.7895, 0.2145, 0.7901, 0.2121, 0.8698, 0.1549, 0.8667, 0.1549, 0.8673, 0.1574, 0.8697, 0.1579, 0.8732, 0.1863, 0.8703, 0.1864, 0.8709, 0.1888, 0.8733, 0.1894, 0.8184, 0.2104, 0.8212, 0.2104, 0.8206, 0.208, 0.8183, 0.2074, 0.8732, 0.1847, 0.8733, 0.1817, 0.8709, 0.1823, 0.8703, 0.1847, 0.8714, 0.1549, 0.8714, 0.1579, 0.8738, 0.1574, 0.8744, 0.1549, 0.7868, 0.2111, 0.7901, 0.2104, 0.7895, 0.208, 0.7871, 0.2074, 0.8107, 0.212, 0.8106, 0.2151, 0.813, 0.2145, 0.8136, 0.2121, 0.8698, 0.1533, 0.8697, 0.1503, 0.8673, 0.1508, 0.8667, 0.1533, 0.8184, 0.2121, 0.8183, 0.2151, 0.8206, 0.2145, 0.8212, 0.2121, 0.8714, 0.1533, 0.8744, 0.1533, 0.8738, 0.1508, 0.8714, 0.1503, 0.8107, 0.2104, 0.8136, 0.2104, 0.813, 0.208, 0.8106, 0.2074, 0.7868, 0.2111, 0.7825, 0.2104, 0.7825, 0.2121, 0.8458, 0.2036, 0.8488, 0.2036, 0.8488, 0.2019, 0.8458, 0.2019, 0.8749, 0.1863, 0.878, 0.1864, 0.878, 0.1847, 0.8749, 0.1847, 0.8488, 0.1989, 0.8488, 0.2019, 0.8505, 0.2019, 0.8505, 0.1989, 0.8167, 0.2104, 0.8136, 0.2104, 0.8136, 0.2121, 0.8167, 0.2121, 0.8535, 0.2019, 0.8505, 0.2019, 0.8505, 0.2036, 0.8535, 0.2036, 0.8091, 0.2104, 0.806, 0.2104, 0.806, 0.2121, 0.8091, 0.212, 0.8505, 0.2066, 0.8505, 0.2036, 0.8488, 0.2036, 0.8488, 0.2066, 0.7868, 0.2111, 0.7871, 0.2074, 0.7855, 0.2074, 0.8106, 0.2151, 0.8107, 0.212, 0.8091, 0.212, 0.809, 0.2151, 0.8167, 0.2121, 0.8166, 0.2151, 0.8183, 0.2151, 0.8184, 0.2121, 0.809, 0.2074, 0.8091, 0.2104, 0.8107, 0.2104, 0.8106, 0.2074, 0.8714, 0.1533, 0.8714, 0.1503, 0.8697, 0.1503, 0.8698, 0.1533, 0.8136, 0.2104, 0.8107, 0.2104, 0.8107, 0.212, 0.8136, 0.2121, 0.7868, 0.2111, 0.7901, 0.2121, 0.7901, 0.2104, 0.8667, 0.1549, 0.8698, 0.1549, 0.8698, 0.1533, 0.8667, 0.1533, 0.8184, 0.2121, 0.8212, 0.2121, 0.8212, 0.2104, 0.8184, 0.2104, 0.8744, 0.1533, 0.8714, 0.1533, 0.8714, 0.1549, 0.8744, 0.1549, 0.8732, 0.1847, 0.8703, 0.1847, 0.8703, 0.1864, 0.8732, 0.1863, 0.8714, 0.1579, 0.8714, 0.1549, 0.8698, 0.1549, 0.8697, 0.1579, 0.7868, 0.2111, 0.7855, 0.2151, 0.7871, 0.2151, 0.875, 0.1894, 0.8749, 0.1863, 0.8732, 0.1863, 0.8733, 0.1894, 0.8184, 0.2104, 0.8183, 0.2074, 0.8166, 0.2074, 0.8167, 0.2104, 0.8733, 0.1817, 0.8732, 0.1847, 0.8749, 0.1847, 0.875, 0.1817, 0.2699, 0.08345, 0.2699, 0.08345, 0.2685, 0.08373, 0.2671, 0.08454, 0.2659, 0.08594, 0.2648, 0.08799, 0.2638, 0.09071, 0.263, 0.09402, 0.2628, 0.09587, 0.2626, 0.09772, 0.2699, 0.09772, 0.1455, 0.04272, 0.1347, 0.04272, 0.1339, 0.04422, 0.1455, 0.04422, 0.2778, 0.09772, 0.2851, 0.09772, 0.2849, 0.09587, 0.2846, 0.09401, 0.2838, 0.09071, 0.2828, 0.08799, 0.2817, 0.08594, 0.2805, 0.08454, 0.2792, 0.08373, 0.2778, 0.08345, 0.2778, 0.08345, 0.9581, 0.5206, 0.95, 0.5036, 0.9419, 0.5206, 0.8209, 0.618, 0.8143, 0.6005, 0.7977, 0.616, 0.8209, 0.6584, 0.8153, 0.6344, 0.7921, 0.6323, 0.7977, 0.6563, 0.9581, 0.571, 0.958, 0.5372, 0.9418, 0.5372, 0.9417, 0.5609, 0.9142, 0.4606, 0.9144, 0.484, 0.9306, 0.4839, 0.9306, 0.4504, 0.8565, 0.4078, 0.8862, 0.3907, 0.8706, 0.3738, 0.8407, 0.391, 0.8153, 0.6344, 0.8209, 0.618, 0.7977, 0.616, 0.7921, 0.6323, 0.958, 0.5372, 0.9581, 0.5206, 0.9419, 0.5206, 0.9418, 0.5372, 0.9144, 0.484, 0.9144, 0.5007, 0.9306, 0.5007, 0.9306, 0.4839, 0.8862, 0.3907, 0.8957, 0.3763, 0.8801, 0.3593, 0.8706, 0.3738, 0.8863, 0.521, 0.8814, 0.5146, 0.8652, 0.5289, 0.8706, 0.5349, 0.7716, 0.6162, 0.759, 0.6165, 0.7591, 0.6246, 0.7721, 0.6243, 0.782, 0.6155, 0.7716, 0.6162, 0.7721, 0.6243, 0.7829, 0.6235, 0.8217, 0.6135, 0.8083, 0.6131, 0.8082, 0.6212, 0.8212, 0.6215, 0.8328, 0.6142, 0.8217, 0.6135, 0.8212, 0.6215, 0.832, 0.6222, 0.8673, 0.5379, 0.8618, 0.5321, 0.8464, 0.5469, 0.8525, 0.5522, 0.797, 0.1617, 0.797, 0.1799, 0.8151, 0.1799, 0.797, 0.1799, 0.797, 0.198, 0.8151, 0.198, 0.797, 0.198, 0.797, 0.2161, 0.8151, 0.2161, 0.797, 0.2161, 0.797, 0.2343, 0.8151, 0.2343, 0.7789, 0.198, 0.7789, 0.2161, 0.797, 0.2161, 0.797, 0.198])
me_cube.materials.append(mat_material)
me_cube.use_mirror_vertex_groups = False
me_cube.update()
arm_armature = bpy.data.armatures.new('Armature')  # bones are not reproduced

# ---- objects
ob_cube = bpy.data.objects.new('Cube', me_cube)
ob_burby = bpy.data.objects.new('burby', arm_armature)

# ---- transforms, parenting, visibility, modifiers, constraints
ob_cube.parent = ob_burby
ob_cube.location = (0.0, 0.0, 0.0)
ob_cube.lock_rotations_4d = False
ob_cube.empty_display_type = 'ARROWS'
ob_cube.lineart.crease_threshold = 0.0
_vg = ob_cube.vertex_groups.new(name='Bone')
for _i, _w in zip([0, 1, 5, 11, 12, 13, 16, 17, 20, 21, 22, 23, 24, 25, 31, 32, 35, 36, 49, 53, 54, 55, 56, 57, 58, 59, 60, 61, 62, 63, 64, 65, 66, 67, 73, 80, 81, 82, 83, 84, 85, 86, 87, 88, 89, 90, 91, 92, 93, 94, 95, 96, 97, 98, 99, 100, 101, 102, 103, 104, 105, 106, 107, 108, 109, 110, 111, 112, 113, 114, 115, 116, 117, 118, 119, 120, 121, 122, 123, 124, 125, 126, 127, 128, 129, 130, 131, 132, 133, 134, 135, 136, 137, 142, 143, 155, 156, 157, 158, 159, 164, 165, 169, 174, 175, 176, 179, 181, 182, 183, 184, 185, 191, 192, 194, 202, 203, 204, 205, 206, 207, 208, 209, 210, 211, 212, 213, 214, 219, 220, 224, 225, 226, 227, 228, 229, 230, 231, 233, 234, 235, 236, 237, 238, 239, 254, 256, 257, 258, 260, 262, 263, 264, 284, 295, 296, 297, 298], [0.7665, 0.08833, 0.0512, 0.6776, 0.3407, 0.1578, 0.8363, 0.8668, 0.1622, 0.4832, 0.7132, 0.05506, 0.06738, 0.05939, 0.07096, 0.02686, 0.03188, 0.02098, 0.01271, 0.1575, 0.475, 0.7818, 0.1325, 0.4973, 0.8323, 0.1071, 0.1725, 0.1146, 0.1164, 0.3605, 0.4989, 0.1409, 0.3155, 0.617, 0.03377, 0.7707, 0.4888, 0.1518, 0.796, 0.493, 0.1428, 0.005832, 0.003944, 0.009859, 0.006156, 0.004819, 0.002708, 0.004945, 0.003239, 0.003726, 0.003906, 0.003881, 0.003357, 0.004429, 0.002218, 0.001437, 0.001751, 0.00144, 0.001977, 0.0002184, 0.002952, 0.001816, 0.002712, 0.002416, 0.002557, 0.00222, 0.00302, 0.002384, 0.00549, 0.001142, 0.004464, 0.003798, 0.008351, 0.003161, 0.004762, 0.002632, 0.003809, 0.003485, 0.003687, 0.00295, 0.001329, 0.001904, 2.305e-05, 0.0006947, 0.001469, 0.0004757, 0.002884, 0.002264, 0.001737, 0.002669, 0.002286, 0.001834, 0.002352, 0.002572, 0.08167, 0.05575, 0.0903, 0.09015, 0.0792, 0.07177, 0.7661, 0.08798, 0.04944, 0.6771, 0.3401, 0.1573, 0.8362, 0.1607, 0.4823, 0.7126, 0.06725, 0.05891, 0.06454, 0.04783, 0.03096, 0.0124, 0.1574, 0.4749, 0.7816, 0.07996, 0.1559, 0.106, 0.1123, 0.3549, 0.4955, 0.1394, 0.3136, 0.6156, 0.003914, 0.02072, 0.7705, 0.4886, 0.1514, 0.00266, 0.00076, 0.006685, 0.002976, 0.00164, 0.001772, 6.207e-05, 0.0005463, 0.0007316, 0.0007037, 0.0001777, 0.001251, 0.002322, 0.001304, 0.0006454, 0.00518, 0.001593, 0.0006361, 0.0003159, 0.0005248, 0.07912, 0.05273, 0.08879, 0.08338, 0.07874]): _vg.add([_i], _w, 'REPLACE')
_vg = ob_cube.vertex_groups.new(name='Bone.001')
for _i, _w in zip([0, 2, 5, 11, 12, 14, 16, 17, 18, 19, 20, 21, 22, 28, 29, 30, 31, 32, 35, 36, 37, 38, 39, 40, 41, 42, 44, 46, 55, 59, 60, 61, 62, 63, 64, 65, 66, 67, 69, 71, 72, 73, 80, 81, 82, 83, 84, 85, 86, 87, 88, 89, 90, 91, 92, 93, 94, 95, 96, 97, 98, 99, 100, 101, 102, 103, 104, 105, 106, 107, 108, 109, 110, 111, 112, 113, 114, 115, 116, 117, 118, 119, 120, 121, 122, 123, 124, 125, 126, 127, 128, 129, 130, 131, 132, 133, 134, 135, 136, 137, 139, 140, 142, 143, 155, 156, 157, 158, 159, 164, 166, 169, 174, 175, 177, 179, 180, 181, 182, 183, 188, 189, 190, 191, 192, 194, 195, 196, 197, 199, 205, 206, 207, 208, 209, 210, 211, 212, 213, 214, 216, 217, 218, 219, 220, 224, 225, 226, 227, 228, 229, 230, 231, 232, 233, 234, 235, 236, 237, 238, 239, 240, 241, 242, 243, 244, 245, 246, 247, 248, 249, 250, 251, 252, 253, 254, 255, 256, 257, 258, 259, 260, 261, 262, 263, 264, 265, 266, 267, 268, 269, 270, 271, 272, 273, 274, 275, 276, 277, 278, 280, 281, 283, 284, 295, 296, 297, 298], [0.09282, 0.9953, 0.9134, 0.06134, 0.02526, 0.9943, 0.07269, 0.06275, 1.0, 0.9987, 0.786, 0.4515, 0.1786, 0.9904, 0.9764, 0.9527, 0.7895, 0.1025, 0.9451, 0.9563, 0.9757, 0.9892, 0.9959, 0.9833, 0.9934, 0.9979, 1.0, 1.0, 0.009019, 0.2663, 0.4029, 0.6492, 0.08239, 0.2111, 0.3068, 0.04059, 0.08897, 0.1316, 0.9807, 0.9388, 0.0226, 0.8777, 0.1768, 0.4885, 0.829, 0.1669, 0.4943, 0.8463, 0.948, 0.9489, 0.946, 0.9478, 0.9485, 0.9494, 0.9485, 0.9493, 0.949, 0.949, 0.949, 0.9492, 0.9487, 0.9497, 0.9501, 0.9499, 0.9501, 0.9498, 0.9507, 0.9494, 0.9499, 0.9495, 0.9497, 0.9496, 0.9497, 0.9494, 0.9498, 0.9482, 0.9505, 0.9488, 0.9492, 0.9468, 0.9493, 0.9486, 0.9497, 0.949, 0.9492, 0.9492, 0.9495, 0.9502, 0.95, 0.9508, 0.9505, 0.9502, 0.9507, 0.9495, 0.9498, 0.95, 0.9496, 0.9498, 0.95, 0.9497, 0.8669, 1.0, 0.1497, 0.4783, 0.1452, 0.8662, 0.7292, 0.9041, 0.9186, 0.09192, 0.9941, 0.9117, 0.06017, 0.02241, 0.9911, 0.07235, 0.9982, 0.7829, 0.4497, 0.1772, 0.9892, 0.9763, 0.9534, 0.7822, 0.1242, 0.9445, 0.9756, 0.9891, 0.9956, 1.0, 0.008386, 0.2029, 0.3645, 0.6294, 0.07244, 0.198, 0.2991, 0.03348, 0.08465, 0.1285, 0.9742, 0.007946, 0.9379, 0.06867, 0.8835, 0.1764, 0.4881, 0.8282, 0.9486, 0.9495, 0.9466, 0.9484, 0.9491, 0.9501, 0.9491, 0.9499, 0.9496, 0.9496, 0.9496, 0.9498, 0.9493, 0.9503, 0.9507, 0.9505, 0.9507, 0.9505, 0.9513, 0.95, 0.9506, 0.9501, 0.9503, 0.9502, 0.9504, 0.95, 0.9504, 0.9488, 0.9511, 0.9494, 0.9498, 0.9474, 0.95, 0.9492, 0.9503, 0.9497, 0.9498, 0.9498, 0.9501, 0.9508, 0.9506, 0.9514, 0.9511, 0.9508, 0.9513, 0.9501, 0.9504, 0.9506, 0.9502, 0.9504, 0.9506, 0.9503, 0.8627, 1.0, 0.1212, 0.4626, 0.1334, 0.8635, 0.7143, 0.9034]): _vg.add([_i], _w, 'REPLACE')
_vg = ob_cube.vertex_groups.new(name='Bone.002')
for _i, _w in zip([0, 1, 11, 12, 13, 16, 17, 21, 22, 23, 24, 25, 26, 48, 49, 50, 51, 52, 53, 54, 55, 56, 57, 58, 59, 60, 61, 62, 63, 64, 65, 66, 67, 80, 83, 153, 164, 165, 174, 175, 176, 179, 182, 183, 184, 185, 186, 201, 202, 203, 204, 205, 207, 209, 210, 211, 212, 213, 214, 224], [0.117, 0.7148, 0.2253, 0.5585, 0.7047, 0.07985, 0.06352, 0.01559, 0.07903, 0.8389, 0.7951, 0.5791, 0.07319, 0.09499, 0.6483, 0.06746, 0.3601, 0.7228, 0.7801, 0.5009, 0.1765, 0.8307, 0.4991, 0.1428, 0.01567, 0.03959, 0.00313, 0.1563, 0.1486, 0.0764, 0.5573, 0.4555, 0.1811, 0.03244, 0.01045, 0.002281, 0.1169, 0.7147, 0.2251, 0.5584, 0.7046, 0.07981, 0.01508, 0.07885, 0.795, 0.5791, 0.07394, 0.0933, 0.648, 0.78, 0.5009, 0.1764, 0.02924, 0.1555, 0.1469, 0.07539, 0.557, 0.455, 0.1808, 0.03233]): _vg.add([_i], _w, 'REPLACE')
_vg = ob_cube.vertex_groups.new(name='Bone.003')
for _i, _w in zip([3, 4, 6, 7, 8, 9, 10, 15, 20, 26, 27, 31, 32, 33, 34, 43, 45, 47, 48, 49, 50, 51, 52, 59, 60, 61, 62, 63, 64, 65, 66, 68, 70, 71, 72, 73, 74, 75, 76, 77, 78, 79, 138, 139, 142, 143, 152, 153, 154, 155, 157, 160, 161, 162, 163, 167, 168, 170, 171, 172, 173, 178, 186, 187, 191, 192, 193, 198, 200, 201, 202, 206, 207, 208, 209, 210, 211, 215, 217, 219, 220, 221, 222, 223, 279, 280, 283, 284, 293, 294, 295, 297, 299, 300, 301, 302], [0.9958, 0.764, 0.9988, 1.0, 0.9271, 0.9747, 0.9906, 0.9963, 0.002296, 0.007267, 0.1275, 0.0909, 0.7741, 0.8062, 0.8544, 1.0, 1.0, 0.1662, 0.05293, 0.01813, 0.5656, 0.3249, 0.07403, 0.4629, 0.2745, 0.1533, 0.08744, 0.09838, 0.05826, 0.01786, 0.01931, 0.9829, 0.9584, 0.004027, 0.9233, 0.05288, 0.9949, 0.9829, 0.9439, 0.9963, 0.986, 0.954, 1.0, 0.1067, 0.818, 0.4341, 0.542, 0.7347, 0.5963, 0.6849, 0.1174, 0.9842, 0.9843, 0.9849, 0.9857, 0.9885, 0.7272, 0.9958, 0.893, 0.9558, 0.98, 0.9823, 0.0003645, 0.1178, 0.06087, 0.5626, 0.7958, 1.0, 0.1607, 0.05093, 0.01562, 0.3077, 0.1792, 0.1047, 0.06221, 0.06544, 0.02806, 0.9486, 0.8923, 0.7535, 0.01521, 0.9915, 0.9769, 0.934, 1.0, 0.1072, 0.8366, 0.4422, 0.5139, 0.5881, 0.4976, 0.08017, 0.9523, 0.9528, 0.9545, 0.9569]): _vg.add([_i], _w, 'REPLACE')
_vg = ob_cube.vertex_groups.new(name='Bone.004')
for _i, _w in zip([1, 4, 8, 12, 13, 23, 24, 25, 26, 27, 31, 32, 33, 34, 47, 48, 49, 50, 51, 52, 53, 59, 60, 61, 62, 63, 64, 65, 66, 67, 76, 144, 145, 146, 147, 148, 150, 151, 152, 153, 154, 155, 157, 202, 294], [0.1509, 0.1832, 0.04878, 0.04398, 0.09245, 0.02867, 0.09384, 0.2994, 0.8287, 0.7895, 0.01342, 0.06886, 0.1427, 0.0584, 0.7067, 0.8019, 0.2444, 0.1643, 0.1484, 0.08474, 0.02944, 0.1247, 0.1006, 0.05363, 0.541, 0.1753, 0.0572, 0.2119, 0.1005, 0.03771, 0.02262, 0.4622, 0.4948, 0.1312, 0.7831, 0.08015, 0.09899, 0.09839, 0.3876, 0.1056, 0.3216, 0.09158, 0.03208, 0.004049, 0.0005712]): _vg.add([_i], _w, 'REPLACE')
_vg = ob_cube.vertex_groups.new(name='Bone.005')
for _i, _w in zip([26, 27, 47, 141, 144, 145, 146, 147, 148, 149, 150, 151, 154], [0.02606, 0.03353, 0.0789, 0.9981, 0.5308, 0.4942, 0.8613, 0.2016, 0.9185, 0.9765, 0.899, 0.8996, 0.01477]): _vg.add([_i], _w, 'REPLACE')
_vg = ob_cube.vertex_groups.new(name='Bone.006')
for _i, _w in zip([23, 34, 49, 50, 51, 52, 153, 154, 165, 168, 171, 172, 174, 175, 176, 181, 184, 185, 186, 187, 191, 192, 193, 200, 201, 202, 203, 206, 207, 208, 209, 210, 211, 212, 213, 214, 215, 217, 219, 220, 223, 285, 286, 287, 288, 289, 291, 292, 293, 294, 295, 297, 299, 300, 301], [0.03, 0.06131, 0.004849, 0.1668, 0.1497, 0.08571, 0.1084, 0.002297, 0.1547, 0.2157, 0.07451, 0.006553, 0.00813, 0.05285, 0.09784, 0.001458, 0.09565, 0.3047, 0.8325, 0.8022, 0.07737, 0.2447, 0.1529, 0.7156, 0.8076, 0.2471, 0.03254, 0.38, 0.2567, 0.1338, 0.5812, 0.2289, 0.08873, 0.2263, 0.1181, 0.05658, 0.008346, 0.0619, 0.1392, 0.03178, 0.03905, 0.4623, 0.4956, 0.1351, 0.7885, 0.08177, 0.09708, 0.09784, 0.4164, 0.3313, 0.2926, 0.1022, 0.00411, 0.003601, 0.001603]): _vg.add([_i], _w, 'REPLACE')
_vg = ob_cube.vertex_groups.new(name='Bone.007')
for _i, _w in zip([186, 187, 200, 282, 285, 286, 287, 288, 289, 290, 291, 292, 294], [0.02681, 0.03361, 0.07725, 0.9981, 0.531, 0.494, 0.8577, 0.1969, 0.9169, 0.9758, 0.901, 0.9002, 0.01358]): _vg.add([_i], _w, 'REPLACE')
_m = ob_cube.modifiers.new('Armature', 'ARMATURE')
_m.object = ob_burby
ob_burby.location = (0.0, 0.0, 0.0)
ob_burby.show_in_front = True

# ---- collection membership
col_collection.objects.link(ob_cube)
col_collection.objects.link(ob_burby)

# ---- scene / render settings (as saved in the file)
scene.frame_start = 1; scene.frame_end = 20; scene.frame_set(11)
scene.render.engine = 'BLENDER_EEVEE_NEXT'
scene.cycles.sampling_pattern = 'TABULATED_SOBOL'
scene.cycles.use_light_tree = False
scene.view_settings.view_transform = 'Filmic'
bpy.context.view_layer.update()

# ---- added for rendering (the .blend has no active camera and no usable light): camera, sun
cam_auto = bpy.data.cameras.new('AutoCamera')
cam_auto.lens = 50.0
cam_auto.sensor_width = 36.0
cam_auto.clip_end = 1000.0
ob_auto_camera = bpy.data.objects.new('AutoCamera', cam_auto)
scene.collection.objects.link(ob_auto_camera)
ob_auto_camera.location = (4.72293, -5.11697, 3.2887)
ob_auto_camera.rotation_euler = (1.09748, -7.21219e-08, 0.694738)
scene.camera = ob_auto_camera
light_auto_sun = bpy.data.lights.new('AutoSun', 'SUN')
light_auto_sun.energy = 3.0
light_auto_sun.angle = 0.0523599
ob_auto_sun = bpy.data.objects.new('AutoSun', light_auto_sun)
scene.collection.objects.link(ob_auto_sun)
ob_auto_sun.rotation_euler = (0.872665, 0.174533, 0.523599)
bpy.context.view_layer.update()
